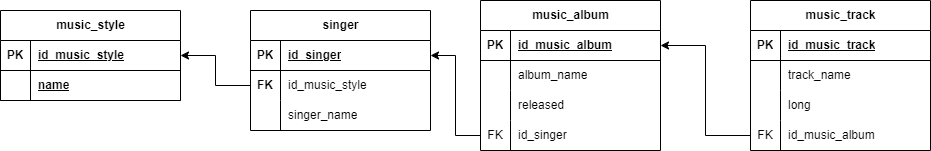

The diagram above was exported from draw.io. Its source (the exported page's mxGraphModel, read from the mxfile embedded in the PNG):
<mxGraphModel dx="1434" dy="774" grid="1" gridSize="10" guides="1" tooltips="1" connect="1" arrows="1" fold="1" page="1" pageScale="1" pageWidth="827" pageHeight="1169" math="0" shadow="0">
  <root>
    <mxCell id="0" />
    <mxCell id="1" parent="0" />
    <mxCell id="rHLafD5RTfh8OpINLc3x-1" value="music_style" style="shape=table;startSize=30;container=1;collapsible=1;childLayout=tableLayout;fixedRows=1;rowLines=0;fontStyle=1;align=center;resizeLast=1;html=1;" parent="1" vertex="1">
      <mxGeometry x="10" y="80" width="180" height="90" as="geometry" />
    </mxCell>
    <mxCell id="rHLafD5RTfh8OpINLc3x-2" value="" style="shape=tableRow;horizontal=0;startSize=0;swimlaneHead=0;swimlaneBody=0;fillColor=none;collapsible=0;dropTarget=0;points=[[0,0.5],[1,0.5]];portConstraint=eastwest;top=0;left=0;right=0;bottom=1;" parent="rHLafD5RTfh8OpINLc3x-1" vertex="1">
      <mxGeometry y="30" width="180" height="30" as="geometry" />
    </mxCell>
    <mxCell id="rHLafD5RTfh8OpINLc3x-3" value="PK" style="shape=partialRectangle;connectable=0;fillColor=none;top=0;left=0;bottom=0;right=0;fontStyle=1;overflow=hidden;whiteSpace=wrap;html=1;" parent="rHLafD5RTfh8OpINLc3x-2" vertex="1">
      <mxGeometry width="30" height="30" as="geometry">
        <mxRectangle width="30" height="30" as="alternateBounds" />
      </mxGeometry>
    </mxCell>
    <mxCell id="rHLafD5RTfh8OpINLc3x-4" value="id_music_style" style="shape=partialRectangle;connectable=0;fillColor=none;top=0;left=0;bottom=0;right=0;align=left;spacingLeft=6;fontStyle=5;overflow=hidden;whiteSpace=wrap;html=1;" parent="rHLafD5RTfh8OpINLc3x-2" vertex="1">
      <mxGeometry x="30" width="150" height="30" as="geometry">
        <mxRectangle width="150" height="30" as="alternateBounds" />
      </mxGeometry>
    </mxCell>
    <mxCell id="rHLafD5RTfh8OpINLc3x-32" style="shape=tableRow;horizontal=0;startSize=0;swimlaneHead=0;swimlaneBody=0;fillColor=none;collapsible=0;dropTarget=0;points=[[0,0.5],[1,0.5]];portConstraint=eastwest;top=0;left=0;right=0;bottom=1;" parent="rHLafD5RTfh8OpINLc3x-1" vertex="1">
      <mxGeometry y="60" width="180" height="30" as="geometry" />
    </mxCell>
    <mxCell id="rHLafD5RTfh8OpINLc3x-33" style="shape=partialRectangle;connectable=0;fillColor=none;top=0;left=0;bottom=0;right=0;fontStyle=1;overflow=hidden;whiteSpace=wrap;html=1;" parent="rHLafD5RTfh8OpINLc3x-32" vertex="1">
      <mxGeometry width="30" height="30" as="geometry">
        <mxRectangle width="30" height="30" as="alternateBounds" />
      </mxGeometry>
    </mxCell>
    <mxCell id="rHLafD5RTfh8OpINLc3x-34" value="name" style="shape=partialRectangle;connectable=0;fillColor=none;top=0;left=0;bottom=0;right=0;align=left;spacingLeft=6;fontStyle=5;overflow=hidden;whiteSpace=wrap;html=1;" parent="rHLafD5RTfh8OpINLc3x-32" vertex="1">
      <mxGeometry x="30" width="150" height="30" as="geometry">
        <mxRectangle width="150" height="30" as="alternateBounds" />
      </mxGeometry>
    </mxCell>
    <mxCell id="rHLafD5RTfh8OpINLc3x-27" style="edgeStyle=orthogonalEdgeStyle;rounded=0;orthogonalLoop=1;jettySize=auto;html=1;exitX=1;exitY=0.5;exitDx=0;exitDy=0;" parent="rHLafD5RTfh8OpINLc3x-1" edge="1">
      <mxGeometry relative="1" as="geometry" />
    </mxCell>
    <mxCell id="rHLafD5RTfh8OpINLc3x-14" value="singer" style="shape=table;startSize=30;container=1;collapsible=1;childLayout=tableLayout;fixedRows=1;rowLines=0;fontStyle=1;align=center;resizeLast=1;html=1;" parent="1" vertex="1">
      <mxGeometry x="260" y="80" width="180" height="120" as="geometry" />
    </mxCell>
    <mxCell id="rHLafD5RTfh8OpINLc3x-15" value="" style="shape=tableRow;horizontal=0;startSize=0;swimlaneHead=0;swimlaneBody=0;fillColor=none;collapsible=0;dropTarget=0;points=[[0,0.5],[1,0.5]];portConstraint=eastwest;top=0;left=0;right=0;bottom=1;" parent="rHLafD5RTfh8OpINLc3x-14" vertex="1">
      <mxGeometry y="30" width="180" height="30" as="geometry" />
    </mxCell>
    <mxCell id="rHLafD5RTfh8OpINLc3x-16" value="PK" style="shape=partialRectangle;connectable=0;fillColor=none;top=0;left=0;bottom=0;right=0;fontStyle=1;overflow=hidden;whiteSpace=wrap;html=1;" parent="rHLafD5RTfh8OpINLc3x-15" vertex="1">
      <mxGeometry width="30" height="30" as="geometry">
        <mxRectangle width="30" height="30" as="alternateBounds" />
      </mxGeometry>
    </mxCell>
    <mxCell id="rHLafD5RTfh8OpINLc3x-17" value="id_singer" style="shape=partialRectangle;connectable=0;fillColor=none;top=0;left=0;bottom=0;right=0;align=left;spacingLeft=6;fontStyle=5;overflow=hidden;whiteSpace=wrap;html=1;" parent="rHLafD5RTfh8OpINLc3x-15" vertex="1">
      <mxGeometry x="30" width="150" height="30" as="geometry">
        <mxRectangle width="150" height="30" as="alternateBounds" />
      </mxGeometry>
    </mxCell>
    <mxCell id="rHLafD5RTfh8OpINLc3x-24" value="" style="shape=tableRow;horizontal=0;startSize=0;swimlaneHead=0;swimlaneBody=0;fillColor=none;collapsible=0;dropTarget=0;points=[[0,0.5],[1,0.5]];portConstraint=eastwest;top=0;left=0;right=0;bottom=0;" parent="rHLafD5RTfh8OpINLc3x-14" vertex="1">
      <mxGeometry y="60" width="180" height="30" as="geometry" />
    </mxCell>
    <mxCell id="rHLafD5RTfh8OpINLc3x-25" value="&lt;b&gt;FK&lt;/b&gt;" style="shape=partialRectangle;connectable=0;fillColor=none;top=0;left=0;bottom=0;right=0;editable=1;overflow=hidden;whiteSpace=wrap;html=1;" parent="rHLafD5RTfh8OpINLc3x-24" vertex="1">
      <mxGeometry width="30" height="30" as="geometry">
        <mxRectangle width="30" height="30" as="alternateBounds" />
      </mxGeometry>
    </mxCell>
    <mxCell id="rHLafD5RTfh8OpINLc3x-26" value="id_music_style" style="shape=partialRectangle;connectable=0;fillColor=none;top=0;left=0;bottom=0;right=0;align=left;spacingLeft=6;overflow=hidden;whiteSpace=wrap;html=1;" parent="rHLafD5RTfh8OpINLc3x-24" vertex="1">
      <mxGeometry x="30" width="150" height="30" as="geometry">
        <mxRectangle width="150" height="30" as="alternateBounds" />
      </mxGeometry>
    </mxCell>
    <mxCell id="rHLafD5RTfh8OpINLc3x-48" style="shape=tableRow;horizontal=0;startSize=0;swimlaneHead=0;swimlaneBody=0;fillColor=none;collapsible=0;dropTarget=0;points=[[0,0.5],[1,0.5]];portConstraint=eastwest;top=0;left=0;right=0;bottom=0;" parent="rHLafD5RTfh8OpINLc3x-14" vertex="1">
      <mxGeometry y="90" width="180" height="30" as="geometry" />
    </mxCell>
    <mxCell id="rHLafD5RTfh8OpINLc3x-49" style="shape=partialRectangle;connectable=0;fillColor=none;top=0;left=0;bottom=0;right=0;editable=1;overflow=hidden;whiteSpace=wrap;html=1;" parent="rHLafD5RTfh8OpINLc3x-48" vertex="1">
      <mxGeometry width="30" height="30" as="geometry">
        <mxRectangle width="30" height="30" as="alternateBounds" />
      </mxGeometry>
    </mxCell>
    <mxCell id="rHLafD5RTfh8OpINLc3x-50" value="singer_name" style="shape=partialRectangle;connectable=0;fillColor=none;top=0;left=0;bottom=0;right=0;align=left;spacingLeft=6;overflow=hidden;whiteSpace=wrap;html=1;" parent="rHLafD5RTfh8OpINLc3x-48" vertex="1">
      <mxGeometry x="30" width="150" height="30" as="geometry">
        <mxRectangle width="150" height="30" as="alternateBounds" />
      </mxGeometry>
    </mxCell>
    <mxCell id="rHLafD5RTfh8OpINLc3x-28" style="edgeStyle=orthogonalEdgeStyle;rounded=0;orthogonalLoop=1;jettySize=auto;html=1;exitX=0;exitY=0.5;exitDx=0;exitDy=0;entryX=1;entryY=0.5;entryDx=0;entryDy=0;" parent="1" source="rHLafD5RTfh8OpINLc3x-24" target="rHLafD5RTfh8OpINLc3x-2" edge="1">
      <mxGeometry relative="1" as="geometry" />
    </mxCell>
    <mxCell id="rHLafD5RTfh8OpINLc3x-35" value="music_album" style="shape=table;startSize=30;container=1;collapsible=1;childLayout=tableLayout;fixedRows=1;rowLines=0;fontStyle=1;align=center;resizeLast=1;html=1;" parent="1" vertex="1">
      <mxGeometry x="490" y="70" width="180" height="150" as="geometry" />
    </mxCell>
    <mxCell id="rHLafD5RTfh8OpINLc3x-36" value="" style="shape=tableRow;horizontal=0;startSize=0;swimlaneHead=0;swimlaneBody=0;fillColor=none;collapsible=0;dropTarget=0;points=[[0,0.5],[1,0.5]];portConstraint=eastwest;top=0;left=0;right=0;bottom=1;" parent="rHLafD5RTfh8OpINLc3x-35" vertex="1">
      <mxGeometry y="30" width="180" height="30" as="geometry" />
    </mxCell>
    <mxCell id="rHLafD5RTfh8OpINLc3x-37" value="PK" style="shape=partialRectangle;connectable=0;fillColor=none;top=0;left=0;bottom=0;right=0;fontStyle=1;overflow=hidden;whiteSpace=wrap;html=1;" parent="rHLafD5RTfh8OpINLc3x-36" vertex="1">
      <mxGeometry width="30" height="30" as="geometry">
        <mxRectangle width="30" height="30" as="alternateBounds" />
      </mxGeometry>
    </mxCell>
    <mxCell id="rHLafD5RTfh8OpINLc3x-38" value="id_music_album" style="shape=partialRectangle;connectable=0;fillColor=none;top=0;left=0;bottom=0;right=0;align=left;spacingLeft=6;fontStyle=5;overflow=hidden;whiteSpace=wrap;html=1;" parent="rHLafD5RTfh8OpINLc3x-36" vertex="1">
      <mxGeometry x="30" width="150" height="30" as="geometry">
        <mxRectangle width="150" height="30" as="alternateBounds" />
      </mxGeometry>
    </mxCell>
    <mxCell id="rHLafD5RTfh8OpINLc3x-39" value="" style="shape=tableRow;horizontal=0;startSize=0;swimlaneHead=0;swimlaneBody=0;fillColor=none;collapsible=0;dropTarget=0;points=[[0,0.5],[1,0.5]];portConstraint=eastwest;top=0;left=0;right=0;bottom=0;" parent="rHLafD5RTfh8OpINLc3x-35" vertex="1">
      <mxGeometry y="60" width="180" height="30" as="geometry" />
    </mxCell>
    <mxCell id="rHLafD5RTfh8OpINLc3x-40" value="" style="shape=partialRectangle;connectable=0;fillColor=none;top=0;left=0;bottom=0;right=0;editable=1;overflow=hidden;whiteSpace=wrap;html=1;" parent="rHLafD5RTfh8OpINLc3x-39" vertex="1">
      <mxGeometry width="30" height="30" as="geometry">
        <mxRectangle width="30" height="30" as="alternateBounds" />
      </mxGeometry>
    </mxCell>
    <mxCell id="rHLafD5RTfh8OpINLc3x-41" value="album_name" style="shape=partialRectangle;connectable=0;fillColor=none;top=0;left=0;bottom=0;right=0;align=left;spacingLeft=6;overflow=hidden;whiteSpace=wrap;html=1;" parent="rHLafD5RTfh8OpINLc3x-39" vertex="1">
      <mxGeometry x="30" width="150" height="30" as="geometry">
        <mxRectangle width="150" height="30" as="alternateBounds" />
      </mxGeometry>
    </mxCell>
    <mxCell id="rHLafD5RTfh8OpINLc3x-42" value="" style="shape=tableRow;horizontal=0;startSize=0;swimlaneHead=0;swimlaneBody=0;fillColor=none;collapsible=0;dropTarget=0;points=[[0,0.5],[1,0.5]];portConstraint=eastwest;top=0;left=0;right=0;bottom=0;" parent="rHLafD5RTfh8OpINLc3x-35" vertex="1">
      <mxGeometry y="90" width="180" height="30" as="geometry" />
    </mxCell>
    <mxCell id="rHLafD5RTfh8OpINLc3x-43" value="" style="shape=partialRectangle;connectable=0;fillColor=none;top=0;left=0;bottom=0;right=0;editable=1;overflow=hidden;whiteSpace=wrap;html=1;" parent="rHLafD5RTfh8OpINLc3x-42" vertex="1">
      <mxGeometry width="30" height="30" as="geometry">
        <mxRectangle width="30" height="30" as="alternateBounds" />
      </mxGeometry>
    </mxCell>
    <mxCell id="rHLafD5RTfh8OpINLc3x-44" value="released" style="shape=partialRectangle;connectable=0;fillColor=none;top=0;left=0;bottom=0;right=0;align=left;spacingLeft=6;overflow=hidden;whiteSpace=wrap;html=1;" parent="rHLafD5RTfh8OpINLc3x-42" vertex="1">
      <mxGeometry x="30" width="150" height="30" as="geometry">
        <mxRectangle width="150" height="30" as="alternateBounds" />
      </mxGeometry>
    </mxCell>
    <mxCell id="rHLafD5RTfh8OpINLc3x-45" value="" style="shape=tableRow;horizontal=0;startSize=0;swimlaneHead=0;swimlaneBody=0;fillColor=none;collapsible=0;dropTarget=0;points=[[0,0.5],[1,0.5]];portConstraint=eastwest;top=0;left=0;right=0;bottom=0;" parent="rHLafD5RTfh8OpINLc3x-35" vertex="1">
      <mxGeometry y="120" width="180" height="30" as="geometry" />
    </mxCell>
    <mxCell id="rHLafD5RTfh8OpINLc3x-46" value="FK" style="shape=partialRectangle;connectable=0;fillColor=none;top=0;left=0;bottom=0;right=0;editable=1;overflow=hidden;whiteSpace=wrap;html=1;" parent="rHLafD5RTfh8OpINLc3x-45" vertex="1">
      <mxGeometry width="30" height="30" as="geometry">
        <mxRectangle width="30" height="30" as="alternateBounds" />
      </mxGeometry>
    </mxCell>
    <mxCell id="rHLafD5RTfh8OpINLc3x-47" value="id_singer" style="shape=partialRectangle;connectable=0;fillColor=none;top=0;left=0;bottom=0;right=0;align=left;spacingLeft=6;overflow=hidden;whiteSpace=wrap;html=1;" parent="rHLafD5RTfh8OpINLc3x-45" vertex="1">
      <mxGeometry x="30" width="150" height="30" as="geometry">
        <mxRectangle width="150" height="30" as="alternateBounds" />
      </mxGeometry>
    </mxCell>
    <mxCell id="rHLafD5RTfh8OpINLc3x-51" value="music_track" style="shape=table;startSize=30;container=1;collapsible=1;childLayout=tableLayout;fixedRows=1;rowLines=0;fontStyle=1;align=center;resizeLast=1;html=1;" parent="1" vertex="1">
      <mxGeometry x="760" y="70" width="180" height="150" as="geometry" />
    </mxCell>
    <mxCell id="rHLafD5RTfh8OpINLc3x-52" value="" style="shape=tableRow;horizontal=0;startSize=0;swimlaneHead=0;swimlaneBody=0;fillColor=none;collapsible=0;dropTarget=0;points=[[0,0.5],[1,0.5]];portConstraint=eastwest;top=0;left=0;right=0;bottom=1;" parent="rHLafD5RTfh8OpINLc3x-51" vertex="1">
      <mxGeometry y="30" width="180" height="30" as="geometry" />
    </mxCell>
    <mxCell id="rHLafD5RTfh8OpINLc3x-53" value="PK" style="shape=partialRectangle;connectable=0;fillColor=none;top=0;left=0;bottom=0;right=0;fontStyle=1;overflow=hidden;whiteSpace=wrap;html=1;" parent="rHLafD5RTfh8OpINLc3x-52" vertex="1">
      <mxGeometry width="30" height="30" as="geometry">
        <mxRectangle width="30" height="30" as="alternateBounds" />
      </mxGeometry>
    </mxCell>
    <mxCell id="rHLafD5RTfh8OpINLc3x-54" value="id_music_track" style="shape=partialRectangle;connectable=0;fillColor=none;top=0;left=0;bottom=0;right=0;align=left;spacingLeft=6;fontStyle=5;overflow=hidden;whiteSpace=wrap;html=1;" parent="rHLafD5RTfh8OpINLc3x-52" vertex="1">
      <mxGeometry x="30" width="150" height="30" as="geometry">
        <mxRectangle width="150" height="30" as="alternateBounds" />
      </mxGeometry>
    </mxCell>
    <mxCell id="rHLafD5RTfh8OpINLc3x-55" value="" style="shape=tableRow;horizontal=0;startSize=0;swimlaneHead=0;swimlaneBody=0;fillColor=none;collapsible=0;dropTarget=0;points=[[0,0.5],[1,0.5]];portConstraint=eastwest;top=0;left=0;right=0;bottom=0;" parent="rHLafD5RTfh8OpINLc3x-51" vertex="1">
      <mxGeometry y="60" width="180" height="30" as="geometry" />
    </mxCell>
    <mxCell id="rHLafD5RTfh8OpINLc3x-56" value="" style="shape=partialRectangle;connectable=0;fillColor=none;top=0;left=0;bottom=0;right=0;editable=1;overflow=hidden;whiteSpace=wrap;html=1;" parent="rHLafD5RTfh8OpINLc3x-55" vertex="1">
      <mxGeometry width="30" height="30" as="geometry">
        <mxRectangle width="30" height="30" as="alternateBounds" />
      </mxGeometry>
    </mxCell>
    <mxCell id="rHLafD5RTfh8OpINLc3x-57" value="track_name" style="shape=partialRectangle;connectable=0;fillColor=none;top=0;left=0;bottom=0;right=0;align=left;spacingLeft=6;overflow=hidden;whiteSpace=wrap;html=1;" parent="rHLafD5RTfh8OpINLc3x-55" vertex="1">
      <mxGeometry x="30" width="150" height="30" as="geometry">
        <mxRectangle width="150" height="30" as="alternateBounds" />
      </mxGeometry>
    </mxCell>
    <mxCell id="rHLafD5RTfh8OpINLc3x-58" value="" style="shape=tableRow;horizontal=0;startSize=0;swimlaneHead=0;swimlaneBody=0;fillColor=none;collapsible=0;dropTarget=0;points=[[0,0.5],[1,0.5]];portConstraint=eastwest;top=0;left=0;right=0;bottom=0;" parent="rHLafD5RTfh8OpINLc3x-51" vertex="1">
      <mxGeometry y="90" width="180" height="30" as="geometry" />
    </mxCell>
    <mxCell id="rHLafD5RTfh8OpINLc3x-59" value="" style="shape=partialRectangle;connectable=0;fillColor=none;top=0;left=0;bottom=0;right=0;editable=1;overflow=hidden;whiteSpace=wrap;html=1;" parent="rHLafD5RTfh8OpINLc3x-58" vertex="1">
      <mxGeometry width="30" height="30" as="geometry">
        <mxRectangle width="30" height="30" as="alternateBounds" />
      </mxGeometry>
    </mxCell>
    <mxCell id="rHLafD5RTfh8OpINLc3x-60" value="long" style="shape=partialRectangle;connectable=0;fillColor=none;top=0;left=0;bottom=0;right=0;align=left;spacingLeft=6;overflow=hidden;whiteSpace=wrap;html=1;" parent="rHLafD5RTfh8OpINLc3x-58" vertex="1">
      <mxGeometry x="30" width="150" height="30" as="geometry">
        <mxRectangle width="150" height="30" as="alternateBounds" />
      </mxGeometry>
    </mxCell>
    <mxCell id="rHLafD5RTfh8OpINLc3x-61" value="" style="shape=tableRow;horizontal=0;startSize=0;swimlaneHead=0;swimlaneBody=0;fillColor=none;collapsible=0;dropTarget=0;points=[[0,0.5],[1,0.5]];portConstraint=eastwest;top=0;left=0;right=0;bottom=0;" parent="rHLafD5RTfh8OpINLc3x-51" vertex="1">
      <mxGeometry y="120" width="180" height="30" as="geometry" />
    </mxCell>
    <mxCell id="rHLafD5RTfh8OpINLc3x-62" value="FK" style="shape=partialRectangle;connectable=0;fillColor=none;top=0;left=0;bottom=0;right=0;editable=1;overflow=hidden;whiteSpace=wrap;html=1;" parent="rHLafD5RTfh8OpINLc3x-61" vertex="1">
      <mxGeometry width="30" height="30" as="geometry">
        <mxRectangle width="30" height="30" as="alternateBounds" />
      </mxGeometry>
    </mxCell>
    <mxCell id="rHLafD5RTfh8OpINLc3x-63" value="id_music_album" style="shape=partialRectangle;connectable=0;fillColor=none;top=0;left=0;bottom=0;right=0;align=left;spacingLeft=6;overflow=hidden;whiteSpace=wrap;html=1;" parent="rHLafD5RTfh8OpINLc3x-61" vertex="1">
      <mxGeometry x="30" width="150" height="30" as="geometry">
        <mxRectangle width="150" height="30" as="alternateBounds" />
      </mxGeometry>
    </mxCell>
    <mxCell id="rHLafD5RTfh8OpINLc3x-64" style="edgeStyle=orthogonalEdgeStyle;rounded=0;orthogonalLoop=1;jettySize=auto;html=1;entryX=1;entryY=0.5;entryDx=0;entryDy=0;" parent="1" source="rHLafD5RTfh8OpINLc3x-45" target="rHLafD5RTfh8OpINLc3x-15" edge="1">
      <mxGeometry relative="1" as="geometry" />
    </mxCell>
    <mxCell id="rHLafD5RTfh8OpINLc3x-65" style="edgeStyle=orthogonalEdgeStyle;rounded=0;orthogonalLoop=1;jettySize=auto;html=1;entryX=1;entryY=0.5;entryDx=0;entryDy=0;" parent="1" source="rHLafD5RTfh8OpINLc3x-61" target="rHLafD5RTfh8OpINLc3x-36" edge="1">
      <mxGeometry relative="1" as="geometry" />
    </mxCell>
  </root>
</mxGraphModel>